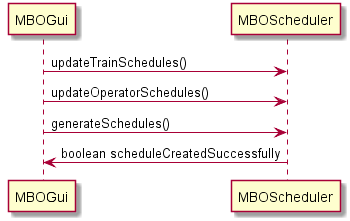

The diagram above was rendered by PlantUML. Its source (embedded in the PNG):
@startuml
MBOGui->MBOScheduler: updateTrainSchedules()
MBOGui->MBOScheduler: updateOperatorSchedules()
MBOGui->MBOScheduler: generateSchedules()
MBOScheduler->MBOGui: boolean scheduleCreatedSuccessfully
@enduml